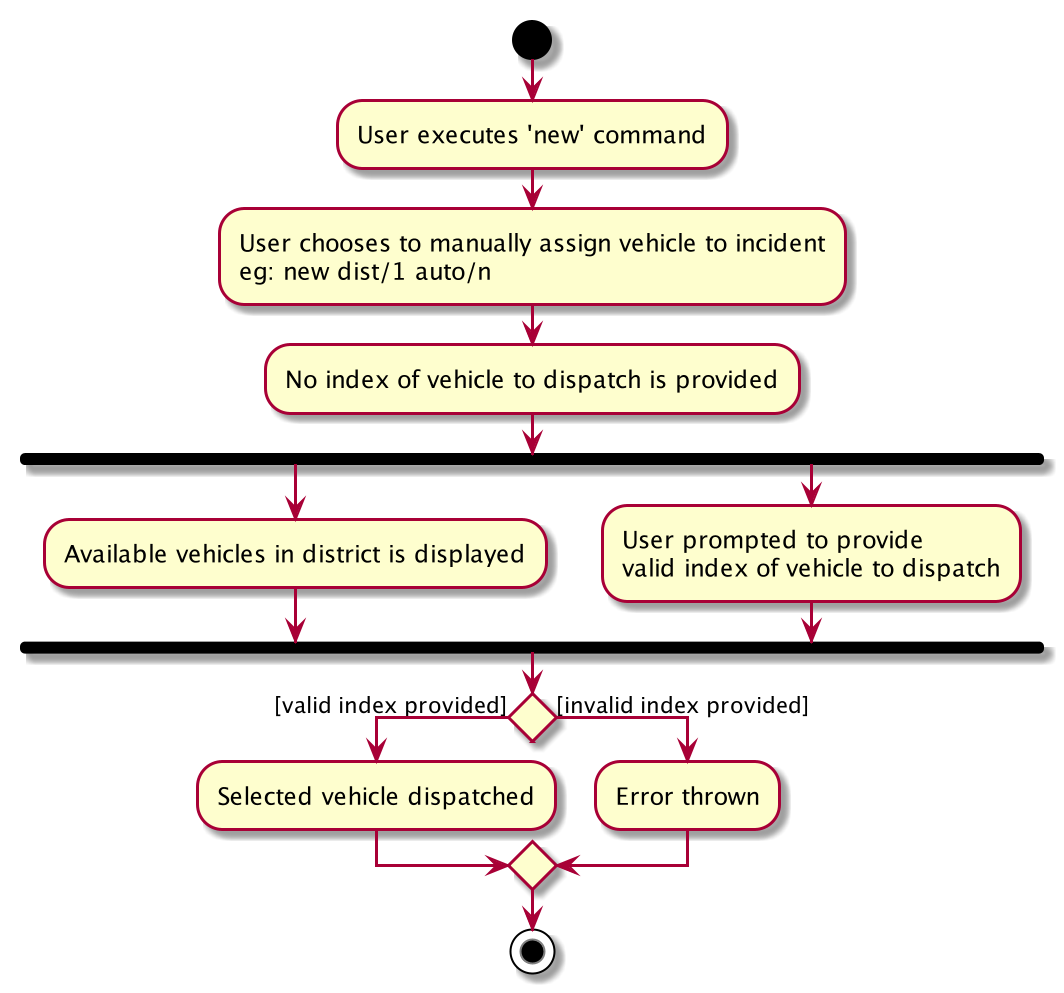

The diagram above was rendered by PlantUML. Its source (embedded in the PNG):
@startuml
start
:User executes 'new' command;
:User chooses to manually assign vehicle to incident
eg: new dist/1 auto/n;
:No index of vehicle to dispatch is provided;
fork
    :Available vehicles in district is displayed;
fork again
    :User prompted to provide
    valid index of vehicle to dispatch;
end fork


if () then ([valid index provided])
    :Selected vehicle dispatched;
else ([invalid index provided])
    :Error thrown;
endif

stop
@enduml